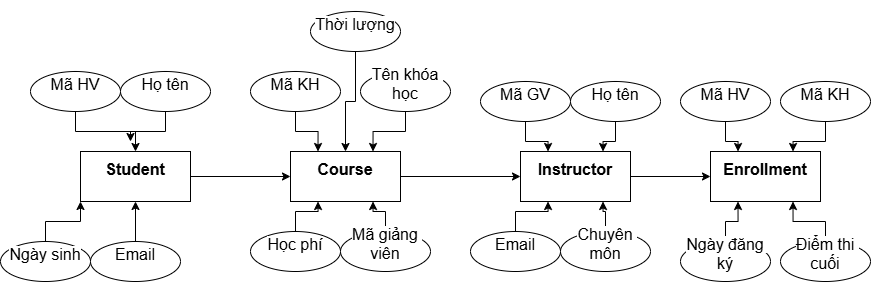

The diagram above was exported from draw.io. Its source (the exported page's mxGraphModel, read from the mxfile embedded in the PNG):
<mxGraphModel dx="2358" dy="624" grid="1" gridSize="10" guides="1" tooltips="1" connect="1" arrows="1" fold="1" page="1" pageScale="1" pageWidth="1200" pageHeight="1600" math="0" shadow="0">
  <root>
    <mxCell id="0" />
    <mxCell id="1" parent="0" />
    <mxCell id="YzqR_opjJLfhlbtLzFqH-1" value="&#10;&lt;strong style=&quot;box-sizing: border-box; margin: 0px; padding: 0px; font-weight: bolder; color: rgb(0, 0, 0); font-family: Roboto, sans-serif; font-size: 16px; font-style: normal; font-variant-ligatures: normal; font-variant-caps: normal; letter-spacing: normal; orphans: 2; text-align: start; text-indent: 0px; text-transform: none; widows: 2; word-spacing: 0px; -webkit-text-stroke-width: 0px; white-space: pre-wrap; background-color: rgb(255, 255, 255); text-decoration-thickness: initial; text-decoration-style: initial; text-decoration-color: initial;&quot;&gt;Enrollment&lt;/strong&gt;&#10;&#10;" style="rounded=0;whiteSpace=wrap;html=1;" vertex="1" parent="1">
      <mxGeometry x="680" y="220" width="110" height="50" as="geometry" />
    </mxCell>
    <mxCell id="YzqR_opjJLfhlbtLzFqH-41" style="edgeStyle=orthogonalEdgeStyle;rounded=0;orthogonalLoop=1;jettySize=auto;html=1;" edge="1" parent="1" source="YzqR_opjJLfhlbtLzFqH-2" target="YzqR_opjJLfhlbtLzFqH-1">
      <mxGeometry relative="1" as="geometry" />
    </mxCell>
    <mxCell id="YzqR_opjJLfhlbtLzFqH-2" value="&#10;&lt;strong style=&quot;box-sizing: border-box; margin: 0px; padding: 0px; font-weight: bolder; color: rgb(0, 0, 0); font-family: Roboto, sans-serif; font-size: 16px; font-style: normal; font-variant-ligatures: normal; font-variant-caps: normal; letter-spacing: normal; orphans: 2; text-align: start; text-indent: 0px; text-transform: none; widows: 2; word-spacing: 0px; -webkit-text-stroke-width: 0px; white-space: pre-wrap; background-color: rgb(255, 255, 255); text-decoration-thickness: initial; text-decoration-style: initial; text-decoration-color: initial;&quot;&gt;Instructor&lt;/strong&gt;&#10;&#10;" style="rounded=0;whiteSpace=wrap;html=1;" vertex="1" parent="1">
      <mxGeometry x="490" y="220" width="110" height="50" as="geometry" />
    </mxCell>
    <mxCell id="YzqR_opjJLfhlbtLzFqH-40" style="edgeStyle=orthogonalEdgeStyle;rounded=0;orthogonalLoop=1;jettySize=auto;html=1;" edge="1" parent="1" source="YzqR_opjJLfhlbtLzFqH-3" target="YzqR_opjJLfhlbtLzFqH-2">
      <mxGeometry relative="1" as="geometry" />
    </mxCell>
    <mxCell id="YzqR_opjJLfhlbtLzFqH-3" value="&#10;&lt;strong style=&quot;box-sizing: border-box; margin: 0px; padding: 0px; font-weight: bolder; color: rgb(0, 0, 0); font-family: Roboto, sans-serif; font-size: 16px; font-style: normal; font-variant-ligatures: normal; font-variant-caps: normal; letter-spacing: normal; orphans: 2; text-align: start; text-indent: 0px; text-transform: none; widows: 2; word-spacing: 0px; -webkit-text-stroke-width: 0px; white-space: pre-wrap; background-color: rgb(255, 255, 255); text-decoration-thickness: initial; text-decoration-style: initial; text-decoration-color: initial;&quot;&gt;Course&lt;/strong&gt;&#10;&#10;" style="rounded=0;whiteSpace=wrap;html=1;" vertex="1" parent="1">
      <mxGeometry x="260" y="220" width="110" height="50" as="geometry" />
    </mxCell>
    <mxCell id="YzqR_opjJLfhlbtLzFqH-39" style="edgeStyle=orthogonalEdgeStyle;rounded=0;orthogonalLoop=1;jettySize=auto;html=1;entryX=0;entryY=0.5;entryDx=0;entryDy=0;" edge="1" parent="1" source="YzqR_opjJLfhlbtLzFqH-4" target="YzqR_opjJLfhlbtLzFqH-3">
      <mxGeometry relative="1" as="geometry" />
    </mxCell>
    <mxCell id="YzqR_opjJLfhlbtLzFqH-4" value="&#10;&lt;strong style=&quot;box-sizing: border-box; margin: 0px; padding: 0px; font-weight: bolder; color: rgb(0, 0, 0); font-family: Roboto, sans-serif; font-size: 16px; font-style: normal; font-variant-ligatures: normal; font-variant-caps: normal; letter-spacing: normal; orphans: 2; text-align: start; text-indent: 0px; text-transform: none; widows: 2; word-spacing: 0px; -webkit-text-stroke-width: 0px; white-space: pre-wrap; background-color: rgb(255, 255, 255); text-decoration-thickness: initial; text-decoration-style: initial; text-decoration-color: initial;&quot;&gt;Student&lt;/strong&gt;&#10;&#10;" style="rounded=0;whiteSpace=wrap;html=1;" vertex="1" parent="1">
      <mxGeometry x="50" y="220" width="110" height="50" as="geometry" />
    </mxCell>
    <mxCell id="YzqR_opjJLfhlbtLzFqH-24" style="edgeStyle=orthogonalEdgeStyle;rounded=0;orthogonalLoop=1;jettySize=auto;html=1;entryX=0.5;entryY=0;entryDx=0;entryDy=0;" edge="1" parent="1" source="YzqR_opjJLfhlbtLzFqH-5" target="YzqR_opjJLfhlbtLzFqH-4">
      <mxGeometry relative="1" as="geometry" />
    </mxCell>
    <mxCell id="YzqR_opjJLfhlbtLzFqH-5" value="&#10;&lt;span style=&quot;color: rgb(0, 0, 0); font-family: Roboto, sans-serif; font-size: 16px; font-style: normal; font-variant-ligatures: normal; font-variant-caps: normal; font-weight: 400; letter-spacing: normal; orphans: 2; text-align: start; text-indent: 0px; text-transform: none; widows: 2; word-spacing: 0px; -webkit-text-stroke-width: 0px; white-space: pre-wrap; background-color: rgb(255, 255, 255); text-decoration-thickness: initial; text-decoration-style: initial; text-decoration-color: initial; display: inline !important; float: none;&quot;&gt;Mã HV&lt;/span&gt;&#10;&#10;" style="ellipse;whiteSpace=wrap;html=1;" vertex="1" parent="1">
      <mxGeometry y="140" width="90" height="40" as="geometry" />
    </mxCell>
    <mxCell id="YzqR_opjJLfhlbtLzFqH-25" style="edgeStyle=orthogonalEdgeStyle;rounded=0;orthogonalLoop=1;jettySize=auto;html=1;" edge="1" parent="1" source="YzqR_opjJLfhlbtLzFqH-6">
      <mxGeometry relative="1" as="geometry">
        <mxPoint x="100" y="210" as="targetPoint" />
      </mxGeometry>
    </mxCell>
    <mxCell id="YzqR_opjJLfhlbtLzFqH-6" value="&#10;&lt;span style=&quot;color: rgb(0, 0, 0); font-family: Roboto, sans-serif; font-size: 16px; font-style: normal; font-variant-ligatures: normal; font-variant-caps: normal; font-weight: 400; letter-spacing: normal; orphans: 2; text-align: start; text-indent: 0px; text-transform: none; widows: 2; word-spacing: 0px; -webkit-text-stroke-width: 0px; white-space: pre-wrap; background-color: rgb(255, 255, 255); text-decoration-thickness: initial; text-decoration-style: initial; text-decoration-color: initial; display: inline !important; float: none;&quot;&gt;Họ tên&lt;/span&gt;&#10;&#10;" style="ellipse;whiteSpace=wrap;html=1;" vertex="1" parent="1">
      <mxGeometry x="90" y="140" width="90" height="40" as="geometry" />
    </mxCell>
    <mxCell id="YzqR_opjJLfhlbtLzFqH-23" style="edgeStyle=orthogonalEdgeStyle;rounded=0;orthogonalLoop=1;jettySize=auto;html=1;entryX=0;entryY=1;entryDx=0;entryDy=0;" edge="1" parent="1" source="YzqR_opjJLfhlbtLzFqH-7" target="YzqR_opjJLfhlbtLzFqH-4">
      <mxGeometry relative="1" as="geometry" />
    </mxCell>
    <mxCell id="YzqR_opjJLfhlbtLzFqH-7" value="&#10;&lt;span style=&quot;color: rgb(0, 0, 0); font-family: Roboto, sans-serif; font-size: 16px; font-style: normal; font-variant-ligatures: normal; font-variant-caps: normal; font-weight: 400; letter-spacing: normal; orphans: 2; text-align: start; text-indent: 0px; text-transform: none; widows: 2; word-spacing: 0px; -webkit-text-stroke-width: 0px; white-space: pre-wrap; background-color: rgb(255, 255, 255); text-decoration-thickness: initial; text-decoration-style: initial; text-decoration-color: initial; display: inline !important; float: none;&quot;&gt;Ngày sinh&lt;/span&gt;&#10;&#10;" style="ellipse;whiteSpace=wrap;html=1;" vertex="1" parent="1">
      <mxGeometry x="-30" y="310" width="90" height="40" as="geometry" />
    </mxCell>
    <mxCell id="YzqR_opjJLfhlbtLzFqH-22" value="" style="edgeStyle=orthogonalEdgeStyle;rounded=0;orthogonalLoop=1;jettySize=auto;html=1;" edge="1" parent="1" source="YzqR_opjJLfhlbtLzFqH-8" target="YzqR_opjJLfhlbtLzFqH-4">
      <mxGeometry relative="1" as="geometry" />
    </mxCell>
    <mxCell id="YzqR_opjJLfhlbtLzFqH-8" value="&#10;&lt;span style=&quot;color: rgb(0, 0, 0); font-family: Roboto, sans-serif; font-size: 16px; font-style: normal; font-variant-ligatures: normal; font-variant-caps: normal; font-weight: 400; letter-spacing: normal; orphans: 2; text-align: start; text-indent: 0px; text-transform: none; widows: 2; word-spacing: 0px; -webkit-text-stroke-width: 0px; white-space: pre-wrap; background-color: rgb(255, 255, 255); text-decoration-thickness: initial; text-decoration-style: initial; text-decoration-color: initial; display: inline !important; float: none;&quot;&gt;Email&lt;/span&gt;&#10;&#10;" style="ellipse;whiteSpace=wrap;html=1;" vertex="1" parent="1">
      <mxGeometry x="60" y="310" width="90" height="40" as="geometry" />
    </mxCell>
    <mxCell id="YzqR_opjJLfhlbtLzFqH-29" style="edgeStyle=orthogonalEdgeStyle;rounded=0;orthogonalLoop=1;jettySize=auto;html=1;entryX=0.25;entryY=1;entryDx=0;entryDy=0;" edge="1" parent="1" source="YzqR_opjJLfhlbtLzFqH-9" target="YzqR_opjJLfhlbtLzFqH-3">
      <mxGeometry relative="1" as="geometry" />
    </mxCell>
    <mxCell id="YzqR_opjJLfhlbtLzFqH-9" value="&#10;&lt;span style=&quot;color: rgb(0, 0, 0); font-family: Roboto, sans-serif; font-size: 16px; font-style: normal; font-variant-ligatures: normal; font-variant-caps: normal; font-weight: 400; letter-spacing: normal; orphans: 2; text-align: start; text-indent: 0px; text-transform: none; widows: 2; word-spacing: 0px; -webkit-text-stroke-width: 0px; white-space: pre-wrap; background-color: rgb(255, 255, 255); text-decoration-thickness: initial; text-decoration-style: initial; text-decoration-color: initial; display: inline !important; float: none;&quot;&gt;Học phí&lt;/span&gt;&#10;&#10;" style="ellipse;whiteSpace=wrap;html=1;" vertex="1" parent="1">
      <mxGeometry x="220" y="300" width="90" height="40" as="geometry" />
    </mxCell>
    <mxCell id="YzqR_opjJLfhlbtLzFqH-30" style="edgeStyle=orthogonalEdgeStyle;rounded=0;orthogonalLoop=1;jettySize=auto;html=1;entryX=0.75;entryY=1;entryDx=0;entryDy=0;" edge="1" parent="1" source="YzqR_opjJLfhlbtLzFqH-10" target="YzqR_opjJLfhlbtLzFqH-3">
      <mxGeometry relative="1" as="geometry" />
    </mxCell>
    <mxCell id="YzqR_opjJLfhlbtLzFqH-10" value="&#10;&lt;span style=&quot;color: rgb(0, 0, 0); font-family: Roboto, sans-serif; font-size: 16px; font-style: normal; font-variant-ligatures: normal; font-variant-caps: normal; font-weight: 400; letter-spacing: normal; orphans: 2; text-align: start; text-indent: 0px; text-transform: none; widows: 2; word-spacing: 0px; -webkit-text-stroke-width: 0px; white-space: pre-wrap; background-color: rgb(255, 255, 255); text-decoration-thickness: initial; text-decoration-style: initial; text-decoration-color: initial; display: inline !important; float: none;&quot;&gt;Mã giảng viên&lt;/span&gt;&#10;&#10;" style="ellipse;whiteSpace=wrap;html=1;" vertex="1" parent="1">
      <mxGeometry x="310" y="300" width="90" height="40" as="geometry" />
    </mxCell>
    <mxCell id="YzqR_opjJLfhlbtLzFqH-26" style="edgeStyle=orthogonalEdgeStyle;rounded=0;orthogonalLoop=1;jettySize=auto;html=1;entryX=0.5;entryY=0;entryDx=0;entryDy=0;" edge="1" parent="1" source="YzqR_opjJLfhlbtLzFqH-11" target="YzqR_opjJLfhlbtLzFqH-3">
      <mxGeometry relative="1" as="geometry" />
    </mxCell>
    <mxCell id="YzqR_opjJLfhlbtLzFqH-11" value="&#10;&lt;span style=&quot;color: rgb(0, 0, 0); font-family: Roboto, sans-serif; font-size: 16px; font-style: normal; font-variant-ligatures: normal; font-variant-caps: normal; font-weight: 400; letter-spacing: normal; orphans: 2; text-align: start; text-indent: 0px; text-transform: none; widows: 2; word-spacing: 0px; -webkit-text-stroke-width: 0px; white-space: pre-wrap; background-color: rgb(255, 255, 255); text-decoration-thickness: initial; text-decoration-style: initial; text-decoration-color: initial; display: inline !important; float: none;&quot;&gt;Thời lượng&lt;/span&gt;&#10;&#10;" style="ellipse;whiteSpace=wrap;html=1;" vertex="1" parent="1">
      <mxGeometry x="280" y="80" width="90" height="40" as="geometry" />
    </mxCell>
    <mxCell id="YzqR_opjJLfhlbtLzFqH-27" style="edgeStyle=orthogonalEdgeStyle;rounded=0;orthogonalLoop=1;jettySize=auto;html=1;entryX=0.25;entryY=0;entryDx=0;entryDy=0;" edge="1" parent="1" source="YzqR_opjJLfhlbtLzFqH-12" target="YzqR_opjJLfhlbtLzFqH-3">
      <mxGeometry relative="1" as="geometry" />
    </mxCell>
    <mxCell id="YzqR_opjJLfhlbtLzFqH-12" value="&#10;&lt;span style=&quot;color: rgb(0, 0, 0); font-family: Roboto, sans-serif; font-size: 16px; font-style: normal; font-variant-ligatures: normal; font-variant-caps: normal; font-weight: 400; letter-spacing: normal; orphans: 2; text-align: start; text-indent: 0px; text-transform: none; widows: 2; word-spacing: 0px; -webkit-text-stroke-width: 0px; white-space: pre-wrap; background-color: rgb(255, 255, 255); text-decoration-thickness: initial; text-decoration-style: initial; text-decoration-color: initial; display: inline !important; float: none;&quot;&gt;Mã KH&lt;/span&gt;&#10;&#10;" style="ellipse;whiteSpace=wrap;html=1;" vertex="1" parent="1">
      <mxGeometry x="220" y="140" width="90" height="40" as="geometry" />
    </mxCell>
    <mxCell id="YzqR_opjJLfhlbtLzFqH-28" style="edgeStyle=orthogonalEdgeStyle;rounded=0;orthogonalLoop=1;jettySize=auto;html=1;entryX=0.75;entryY=0;entryDx=0;entryDy=0;" edge="1" parent="1" source="YzqR_opjJLfhlbtLzFqH-13" target="YzqR_opjJLfhlbtLzFqH-3">
      <mxGeometry relative="1" as="geometry" />
    </mxCell>
    <mxCell id="YzqR_opjJLfhlbtLzFqH-13" value="&#10;&lt;span style=&quot;color: rgb(0, 0, 0); font-family: Roboto, sans-serif; font-size: 16px; font-style: normal; font-variant-ligatures: normal; font-variant-caps: normal; font-weight: 400; letter-spacing: normal; orphans: 2; text-align: start; text-indent: 0px; text-transform: none; widows: 2; word-spacing: 0px; -webkit-text-stroke-width: 0px; white-space: pre-wrap; background-color: rgb(255, 255, 255); text-decoration-thickness: initial; text-decoration-style: initial; text-decoration-color: initial; display: inline !important; float: none;&quot;&gt;Tên khóa học&lt;/span&gt;&#10;&#10;" style="ellipse;whiteSpace=wrap;html=1;" vertex="1" parent="1">
      <mxGeometry x="330" y="140" width="90" height="40" as="geometry" />
    </mxCell>
    <mxCell id="YzqR_opjJLfhlbtLzFqH-33" style="edgeStyle=orthogonalEdgeStyle;rounded=0;orthogonalLoop=1;jettySize=auto;html=1;entryX=0.25;entryY=1;entryDx=0;entryDy=0;" edge="1" parent="1" source="YzqR_opjJLfhlbtLzFqH-14" target="YzqR_opjJLfhlbtLzFqH-2">
      <mxGeometry relative="1" as="geometry" />
    </mxCell>
    <mxCell id="YzqR_opjJLfhlbtLzFqH-14" value="&#10;&lt;span style=&quot;color: rgb(0, 0, 0); font-family: Roboto, sans-serif; font-size: 16px; font-style: normal; font-variant-ligatures: normal; font-variant-caps: normal; font-weight: 400; letter-spacing: normal; orphans: 2; text-align: start; text-indent: 0px; text-transform: none; widows: 2; word-spacing: 0px; -webkit-text-stroke-width: 0px; white-space: pre-wrap; background-color: rgb(255, 255, 255); text-decoration-thickness: initial; text-decoration-style: initial; text-decoration-color: initial; display: inline !important; float: none;&quot;&gt;Email&lt;/span&gt;&#10;&#10;" style="ellipse;whiteSpace=wrap;html=1;" vertex="1" parent="1">
      <mxGeometry x="440" y="300" width="90" height="40" as="geometry" />
    </mxCell>
    <mxCell id="YzqR_opjJLfhlbtLzFqH-34" style="edgeStyle=orthogonalEdgeStyle;rounded=0;orthogonalLoop=1;jettySize=auto;html=1;entryX=0.75;entryY=1;entryDx=0;entryDy=0;" edge="1" parent="1" source="YzqR_opjJLfhlbtLzFqH-15" target="YzqR_opjJLfhlbtLzFqH-2">
      <mxGeometry relative="1" as="geometry" />
    </mxCell>
    <mxCell id="YzqR_opjJLfhlbtLzFqH-15" value="&#10;&lt;span style=&quot;color: rgb(0, 0, 0); font-family: Roboto, sans-serif; font-size: 16px; font-style: normal; font-variant-ligatures: normal; font-variant-caps: normal; font-weight: 400; letter-spacing: normal; orphans: 2; text-align: start; text-indent: 0px; text-transform: none; widows: 2; word-spacing: 0px; -webkit-text-stroke-width: 0px; white-space: pre-wrap; background-color: rgb(255, 255, 255); text-decoration-thickness: initial; text-decoration-style: initial; text-decoration-color: initial; display: inline !important; float: none;&quot;&gt;Chuyên môn&lt;/span&gt;&#10;&#10;" style="ellipse;whiteSpace=wrap;html=1;" vertex="1" parent="1">
      <mxGeometry x="530" y="300" width="90" height="40" as="geometry" />
    </mxCell>
    <mxCell id="YzqR_opjJLfhlbtLzFqH-31" style="edgeStyle=orthogonalEdgeStyle;rounded=0;orthogonalLoop=1;jettySize=auto;html=1;entryX=0.25;entryY=0;entryDx=0;entryDy=0;" edge="1" parent="1" source="YzqR_opjJLfhlbtLzFqH-16" target="YzqR_opjJLfhlbtLzFqH-2">
      <mxGeometry relative="1" as="geometry" />
    </mxCell>
    <mxCell id="YzqR_opjJLfhlbtLzFqH-16" value="&#10;&lt;span style=&quot;color: rgb(0, 0, 0); font-family: Roboto, sans-serif; font-size: 16px; font-style: normal; font-variant-ligatures: normal; font-variant-caps: normal; font-weight: 400; letter-spacing: normal; orphans: 2; text-align: start; text-indent: 0px; text-transform: none; widows: 2; word-spacing: 0px; -webkit-text-stroke-width: 0px; white-space: pre-wrap; background-color: rgb(255, 255, 255); text-decoration-thickness: initial; text-decoration-style: initial; text-decoration-color: initial; display: inline !important; float: none;&quot;&gt;Mã GV&lt;/span&gt;&#10;&#10;" style="ellipse;whiteSpace=wrap;html=1;" vertex="1" parent="1">
      <mxGeometry x="450" y="150" width="90" height="40" as="geometry" />
    </mxCell>
    <mxCell id="YzqR_opjJLfhlbtLzFqH-32" style="edgeStyle=orthogonalEdgeStyle;rounded=0;orthogonalLoop=1;jettySize=auto;html=1;entryX=0.75;entryY=0;entryDx=0;entryDy=0;" edge="1" parent="1" source="YzqR_opjJLfhlbtLzFqH-17" target="YzqR_opjJLfhlbtLzFqH-2">
      <mxGeometry relative="1" as="geometry" />
    </mxCell>
    <mxCell id="YzqR_opjJLfhlbtLzFqH-17" value="&#10;&lt;span style=&quot;color: rgb(0, 0, 0); font-family: Roboto, sans-serif; font-size: 16px; font-style: normal; font-variant-ligatures: normal; font-variant-caps: normal; font-weight: 400; letter-spacing: normal; orphans: 2; text-align: start; text-indent: 0px; text-transform: none; widows: 2; word-spacing: 0px; -webkit-text-stroke-width: 0px; white-space: pre-wrap; background-color: rgb(255, 255, 255); text-decoration-thickness: initial; text-decoration-style: initial; text-decoration-color: initial; display: inline !important; float: none;&quot;&gt;Họ tên&lt;/span&gt;&#10;&#10;" style="ellipse;whiteSpace=wrap;html=1;" vertex="1" parent="1">
      <mxGeometry x="540" y="150" width="90" height="40" as="geometry" />
    </mxCell>
    <mxCell id="YzqR_opjJLfhlbtLzFqH-37" style="edgeStyle=orthogonalEdgeStyle;rounded=0;orthogonalLoop=1;jettySize=auto;html=1;entryX=0.25;entryY=0;entryDx=0;entryDy=0;" edge="1" parent="1" source="YzqR_opjJLfhlbtLzFqH-18" target="YzqR_opjJLfhlbtLzFqH-1">
      <mxGeometry relative="1" as="geometry" />
    </mxCell>
    <mxCell id="YzqR_opjJLfhlbtLzFqH-18" value="&#10;&lt;span style=&quot;color: rgb(0, 0, 0); font-family: Roboto, sans-serif; font-size: 16px; font-style: normal; font-variant-ligatures: normal; font-variant-caps: normal; font-weight: 400; letter-spacing: normal; orphans: 2; text-align: start; text-indent: 0px; text-transform: none; widows: 2; word-spacing: 0px; -webkit-text-stroke-width: 0px; white-space: pre-wrap; background-color: rgb(255, 255, 255); text-decoration-thickness: initial; text-decoration-style: initial; text-decoration-color: initial; display: inline !important; float: none;&quot;&gt;Mã HV&lt;/span&gt;&#10;&#10;" style="ellipse;whiteSpace=wrap;html=1;" vertex="1" parent="1">
      <mxGeometry x="650" y="150" width="90" height="40" as="geometry" />
    </mxCell>
    <mxCell id="YzqR_opjJLfhlbtLzFqH-38" style="edgeStyle=orthogonalEdgeStyle;rounded=0;orthogonalLoop=1;jettySize=auto;html=1;entryX=0.75;entryY=0;entryDx=0;entryDy=0;" edge="1" parent="1" source="YzqR_opjJLfhlbtLzFqH-19" target="YzqR_opjJLfhlbtLzFqH-1">
      <mxGeometry relative="1" as="geometry" />
    </mxCell>
    <mxCell id="YzqR_opjJLfhlbtLzFqH-19" value="&#10;&lt;span style=&quot;color: rgb(0, 0, 0); font-family: Roboto, sans-serif; font-size: 16px; font-style: normal; font-variant-ligatures: normal; font-variant-caps: normal; font-weight: 400; letter-spacing: normal; orphans: 2; text-align: start; text-indent: 0px; text-transform: none; widows: 2; word-spacing: 0px; -webkit-text-stroke-width: 0px; white-space: pre-wrap; background-color: rgb(255, 255, 255); text-decoration-thickness: initial; text-decoration-style: initial; text-decoration-color: initial; display: inline !important; float: none;&quot;&gt;Mã KH&lt;/span&gt;&#10;&#10;" style="ellipse;whiteSpace=wrap;html=1;" vertex="1" parent="1">
      <mxGeometry x="750" y="150" width="90" height="40" as="geometry" />
    </mxCell>
    <mxCell id="YzqR_opjJLfhlbtLzFqH-35" style="edgeStyle=orthogonalEdgeStyle;rounded=0;orthogonalLoop=1;jettySize=auto;html=1;entryX=0.25;entryY=1;entryDx=0;entryDy=0;" edge="1" parent="1" source="YzqR_opjJLfhlbtLzFqH-20" target="YzqR_opjJLfhlbtLzFqH-1">
      <mxGeometry relative="1" as="geometry" />
    </mxCell>
    <mxCell id="YzqR_opjJLfhlbtLzFqH-20" value="&#10;&lt;span style=&quot;color: rgb(0, 0, 0); font-family: Roboto, sans-serif; font-size: 16px; font-style: normal; font-variant-ligatures: normal; font-variant-caps: normal; font-weight: 400; letter-spacing: normal; orphans: 2; text-align: start; text-indent: 0px; text-transform: none; widows: 2; word-spacing: 0px; -webkit-text-stroke-width: 0px; white-space: pre-wrap; background-color: rgb(255, 255, 255); text-decoration-thickness: initial; text-decoration-style: initial; text-decoration-color: initial; display: inline !important; float: none;&quot;&gt;Ngày đăng ký&lt;/span&gt;&#10;&#10;" style="ellipse;whiteSpace=wrap;html=1;" vertex="1" parent="1">
      <mxGeometry x="650" y="310" width="90" height="40" as="geometry" />
    </mxCell>
    <mxCell id="YzqR_opjJLfhlbtLzFqH-36" style="edgeStyle=orthogonalEdgeStyle;rounded=0;orthogonalLoop=1;jettySize=auto;html=1;entryX=0.75;entryY=1;entryDx=0;entryDy=0;" edge="1" parent="1" source="YzqR_opjJLfhlbtLzFqH-21" target="YzqR_opjJLfhlbtLzFqH-1">
      <mxGeometry relative="1" as="geometry" />
    </mxCell>
    <mxCell id="YzqR_opjJLfhlbtLzFqH-21" value="&#10;&lt;span style=&quot;color: rgb(0, 0, 0); font-family: Roboto, sans-serif; font-size: 16px; font-style: normal; font-variant-ligatures: normal; font-variant-caps: normal; font-weight: 400; letter-spacing: normal; orphans: 2; text-align: start; text-indent: 0px; text-transform: none; widows: 2; word-spacing: 0px; -webkit-text-stroke-width: 0px; white-space: pre-wrap; background-color: rgb(255, 255, 255); text-decoration-thickness: initial; text-decoration-style: initial; text-decoration-color: initial; display: inline !important; float: none;&quot;&gt;Điểm thi cuối&lt;/span&gt;&#10;&#10;" style="ellipse;whiteSpace=wrap;html=1;" vertex="1" parent="1">
      <mxGeometry x="750" y="310" width="90" height="40" as="geometry" />
    </mxCell>
  </root>
</mxGraphModel>